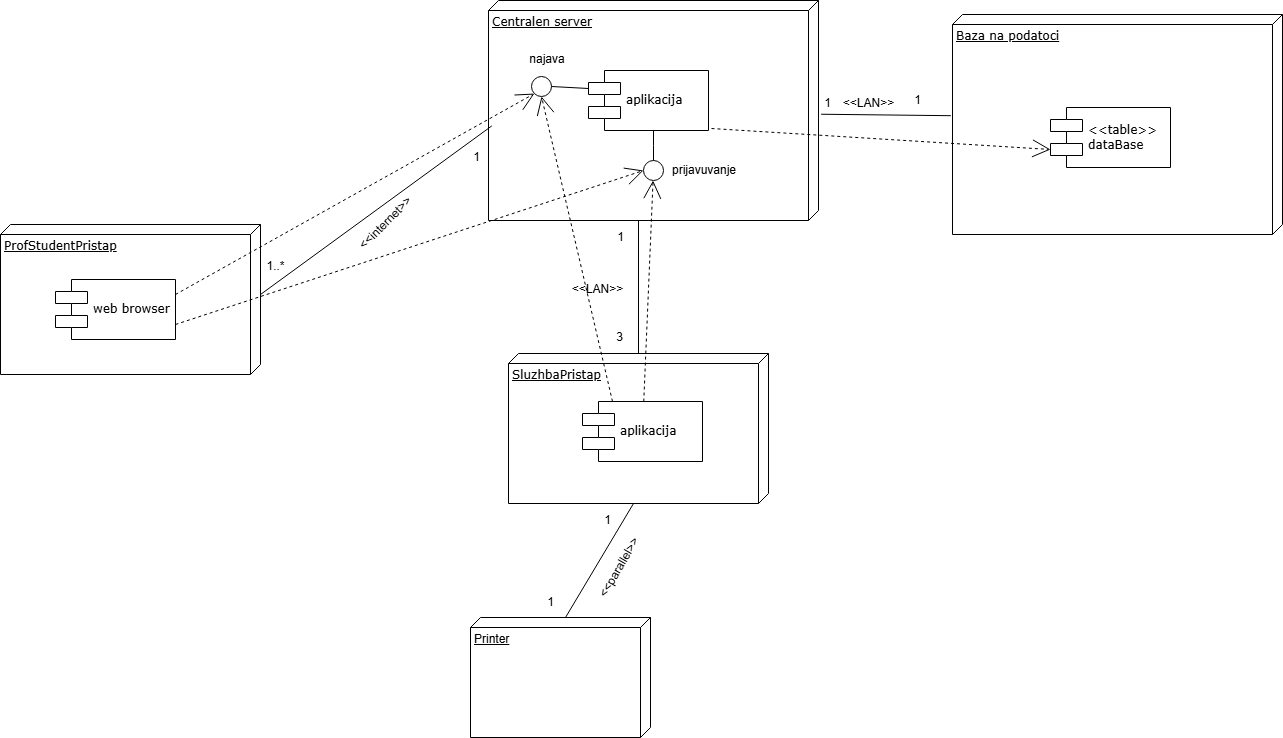

The diagram above was exported from draw.io. Its source (the exported page's mxGraphModel, read from the mxfile embedded in the PNG):
<mxGraphModel dx="2074" dy="744" grid="0" gridSize="10" guides="1" tooltips="1" connect="1" arrows="1" fold="1" page="0" pageScale="1" pageWidth="1100" pageHeight="850" background="none" math="0" shadow="0">
  <root>
    <mxCell id="0" />
    <mxCell id="1" parent="0" />
    <mxCell id="39150e848f15840c-1" value="Centralen server&lt;div&gt;&lt;br&gt;&lt;/div&gt;" style="verticalAlign=top;align=left;spacingTop=8;spacingLeft=2;spacingRight=12;shape=cube;size=10;direction=south;fontStyle=4;html=1;rounded=0;shadow=0;comic=0;labelBackgroundColor=none;strokeWidth=1;fontFamily=Verdana;fontSize=12;fillColor=none;" parent="1" vertex="1">
      <mxGeometry x="120" y="70" width="330" height="220" as="geometry" />
    </mxCell>
    <mxCell id="39150e848f15840c-2" value="Baza na podatoci" style="verticalAlign=top;align=left;spacingTop=8;spacingLeft=2;spacingRight=12;shape=cube;size=10;direction=south;fontStyle=4;html=1;rounded=0;shadow=0;comic=0;labelBackgroundColor=none;strokeWidth=1;fontFamily=Verdana;fontSize=12;fillColor=none;" parent="1" vertex="1">
      <mxGeometry x="584" y="84" width="330" height="220" as="geometry" />
    </mxCell>
    <mxCell id="39150e848f15840c-3" value="SluzhbaPristap" style="verticalAlign=top;align=left;spacingTop=8;spacingLeft=2;spacingRight=12;shape=cube;size=10;direction=south;fontStyle=4;html=1;rounded=0;shadow=0;comic=0;labelBackgroundColor=none;strokeWidth=1;fontFamily=Verdana;fontSize=12;fillColor=none;" parent="1" vertex="1">
      <mxGeometry x="140" y="423" width="260" height="150" as="geometry" />
    </mxCell>
    <mxCell id="39150e848f15840c-5" value="aplikacija" style="shape=component;align=left;spacingLeft=36;rounded=0;shadow=0;comic=0;labelBackgroundColor=none;strokeWidth=1;fontFamily=Verdana;fontSize=12;html=1;fillColor=none;" parent="1" vertex="1">
      <mxGeometry x="220" y="140" width="120" height="60" as="geometry" />
    </mxCell>
    <mxCell id="39150e848f15840c-6" value="" style="ellipse;whiteSpace=wrap;html=1;rounded=0;shadow=0;comic=0;labelBackgroundColor=none;strokeWidth=1;fontFamily=Verdana;fontSize=12;align=center;fillColor=none;" parent="1" vertex="1">
      <mxGeometry x="275" y="230" width="20" height="20" as="geometry" />
    </mxCell>
    <mxCell id="39150e848f15840c-7" value="&lt;div&gt;&amp;lt;&amp;lt;table&amp;gt;&amp;gt;&lt;/div&gt;dataBase" style="shape=component;align=left;spacingLeft=36;rounded=0;shadow=0;comic=0;labelBackgroundColor=none;strokeWidth=1;fontFamily=Verdana;fontSize=12;html=1;fillColor=none;" parent="1" vertex="1">
      <mxGeometry x="682" y="177" width="120" height="60" as="geometry" />
    </mxCell>
    <mxCell id="39150e848f15840c-10" value="aplikacija" style="shape=component;align=left;spacingLeft=36;rounded=0;shadow=0;comic=0;labelBackgroundColor=none;strokeWidth=1;fontFamily=Verdana;fontSize=12;html=1;fillColor=none;" parent="1" vertex="1">
      <mxGeometry x="214" y="471" width="120" height="60" as="geometry" />
    </mxCell>
    <mxCell id="39150e848f15840c-11" style="edgeStyle=none;rounded=0;html=1;dashed=1;labelBackgroundColor=none;startArrow=none;startFill=0;startSize=8;endArrow=open;endFill=0;endSize=16;fontFamily=Verdana;fontSize=12;fillColor=none;" parent="1" source="39150e848f15840c-10" target="39150e848f15840c-6" edge="1">
      <mxGeometry relative="1" as="geometry" />
    </mxCell>
    <mxCell id="39150e848f15840c-14" style="edgeStyle=elbowEdgeStyle;rounded=0;html=1;labelBackgroundColor=none;startArrow=none;startFill=0;startSize=8;endArrow=none;endFill=0;endSize=16;fontFamily=Verdana;fontSize=12;fillColor=none;" parent="1" source="39150e848f15840c-6" target="39150e848f15840c-5" edge="1">
      <mxGeometry relative="1" as="geometry" />
    </mxCell>
    <mxCell id="39150e848f15840c-18" style="edgeStyle=orthogonalEdgeStyle;rounded=0;html=1;labelBackgroundColor=none;startArrow=none;startFill=0;startSize=8;endArrow=none;endFill=0;endSize=16;fontFamily=Verdana;fontSize=12;fillColor=none;" parent="1" source="39150e848f15840c-3" target="39150e848f15840c-1" edge="1">
      <mxGeometry relative="1" as="geometry">
        <Array as="points">
          <mxPoint x="285" y="485" />
        </Array>
      </mxGeometry>
    </mxCell>
    <mxCell id="lF-4cceLAJrNsjpXVudU-4" value="" style="endArrow=none;html=1;rounded=0;exitX=0.517;exitY=-0.008;exitDx=0;exitDy=0;exitPerimeter=0;entryX=0.46;entryY=1.005;entryDx=0;entryDy=0;entryPerimeter=0;" edge="1" parent="1" source="39150e848f15840c-1" target="39150e848f15840c-2">
      <mxGeometry width="50" height="50" relative="1" as="geometry">
        <mxPoint x="510" y="410" as="sourcePoint" />
        <mxPoint x="560" y="360" as="targetPoint" />
      </mxGeometry>
    </mxCell>
    <mxCell id="lF-4cceLAJrNsjpXVudU-5" value="1" style="text;html=1;align=center;verticalAlign=middle;resizable=0;points=[];autosize=1;strokeColor=none;fillColor=none;" vertex="1" parent="1">
      <mxGeometry x="444" y="158" width="30" height="30" as="geometry" />
    </mxCell>
    <mxCell id="lF-4cceLAJrNsjpXVudU-6" value="1" style="text;html=1;align=center;verticalAlign=middle;resizable=0;points=[];autosize=1;strokeColor=none;fillColor=none;" vertex="1" parent="1">
      <mxGeometry x="534" y="155" width="30" height="30" as="geometry" />
    </mxCell>
    <mxCell id="lF-4cceLAJrNsjpXVudU-8" value="&amp;lt;&amp;lt;LAN&amp;gt;&amp;gt;" style="text;html=1;align=center;verticalAlign=middle;resizable=0;points=[];autosize=1;strokeColor=none;fillColor=none;" vertex="1" parent="1">
      <mxGeometry x="465" y="158" width="70" height="30" as="geometry" />
    </mxCell>
    <mxCell id="lF-4cceLAJrNsjpXVudU-10" style="edgeStyle=none;rounded=0;html=1;dashed=1;labelBackgroundColor=none;startArrow=none;startFill=0;startSize=8;endArrow=open;endFill=0;endSize=16;fontFamily=Verdana;fontSize=12;fillColor=none;exitX=1.025;exitY=0.967;exitDx=0;exitDy=0;entryX=0;entryY=0.7;entryDx=0;entryDy=0;exitPerimeter=0;" edge="1" parent="1" source="39150e848f15840c-5" target="39150e848f15840c-7">
      <mxGeometry relative="1" as="geometry">
        <mxPoint x="410" y="188" as="sourcePoint" />
        <mxPoint x="495.32502863409127" y="26.839945855536826" as="targetPoint" />
      </mxGeometry>
    </mxCell>
    <mxCell id="lF-4cceLAJrNsjpXVudU-12" value="prijavuvanje" style="text;html=1;align=center;verticalAlign=middle;whiteSpace=wrap;rounded=0;" vertex="1" parent="1">
      <mxGeometry x="306" y="225" width="60" height="30" as="geometry" />
    </mxCell>
    <mxCell id="lF-4cceLAJrNsjpXVudU-13" value="&amp;lt;&amp;lt;LAN&amp;gt;&amp;gt;" style="text;html=1;align=center;verticalAlign=middle;resizable=0;points=[];autosize=1;strokeColor=none;fillColor=none;" vertex="1" parent="1">
      <mxGeometry x="194" y="344" width="70" height="30" as="geometry" />
    </mxCell>
    <mxCell id="lF-4cceLAJrNsjpXVudU-14" value="1" style="text;html=1;align=center;verticalAlign=middle;resizable=0;points=[];autosize=1;strokeColor=none;fillColor=none;" vertex="1" parent="1">
      <mxGeometry x="239" y="294" width="25" height="26" as="geometry" />
    </mxCell>
    <mxCell id="lF-4cceLAJrNsjpXVudU-15" value="3" style="text;html=1;align=center;verticalAlign=middle;resizable=0;points=[];autosize=1;strokeColor=none;fillColor=none;" vertex="1" parent="1">
      <mxGeometry x="238" y="394" width="25" height="26" as="geometry" />
    </mxCell>
    <mxCell id="lF-4cceLAJrNsjpXVudU-16" value="ProfStudentPristap" style="verticalAlign=top;align=left;spacingTop=8;spacingLeft=2;spacingRight=12;shape=cube;size=10;direction=south;fontStyle=4;html=1;rounded=0;shadow=0;comic=0;labelBackgroundColor=none;strokeWidth=1;fontFamily=Verdana;fontSize=12;fillColor=none;" vertex="1" parent="1">
      <mxGeometry x="-368" y="294" width="260" height="150" as="geometry" />
    </mxCell>
    <mxCell id="lF-4cceLAJrNsjpXVudU-17" value="web browser" style="shape=component;align=left;spacingLeft=36;rounded=0;shadow=0;comic=0;labelBackgroundColor=none;strokeWidth=1;fontFamily=Verdana;fontSize=12;html=1;fillColor=none;" vertex="1" parent="1">
      <mxGeometry x="-313" y="349" width="120" height="60" as="geometry" />
    </mxCell>
    <mxCell id="lF-4cceLAJrNsjpXVudU-19" value="" style="endArrow=none;html=1;rounded=0;exitX=0;exitY=0;exitDx=70;exitDy=0;exitPerimeter=0;entryX=0.57;entryY=0.99;entryDx=0;entryDy=0;entryPerimeter=0;" edge="1" parent="1" source="lF-4cceLAJrNsjpXVudU-16" target="39150e848f15840c-1">
      <mxGeometry width="50" height="50" relative="1" as="geometry">
        <mxPoint x="17" y="414" as="sourcePoint" />
        <mxPoint x="67" y="364" as="targetPoint" />
      </mxGeometry>
    </mxCell>
    <mxCell id="lF-4cceLAJrNsjpXVudU-20" style="edgeStyle=none;rounded=0;html=1;dashed=1;labelBackgroundColor=none;startArrow=none;startFill=0;startSize=8;endArrow=open;endFill=0;endSize=16;fontFamily=Verdana;fontSize=12;fillColor=none;exitX=1;exitY=0.75;exitDx=0;exitDy=0;entryX=0;entryY=0.5;entryDx=0;entryDy=0;" edge="1" parent="1" source="lF-4cceLAJrNsjpXVudU-17" target="39150e848f15840c-6">
      <mxGeometry relative="1" as="geometry">
        <mxPoint x="-161" y="447" as="sourcePoint" />
        <mxPoint x="189" y="427" as="targetPoint" />
      </mxGeometry>
    </mxCell>
    <mxCell id="lF-4cceLAJrNsjpXVudU-21" value="&amp;lt;&amp;lt;internet&amp;gt;&amp;gt;" style="text;html=1;align=center;verticalAlign=middle;resizable=0;points=[];autosize=1;strokeColor=none;fillColor=none;rotation=-45;" vertex="1" parent="1">
      <mxGeometry x="-26" y="280" width="86" height="26" as="geometry" />
    </mxCell>
    <mxCell id="lF-4cceLAJrNsjpXVudU-22" value="1" style="text;html=1;align=center;verticalAlign=middle;resizable=0;points=[];autosize=1;strokeColor=none;fillColor=none;" vertex="1" parent="1">
      <mxGeometry x="95" y="214" width="25" height="26" as="geometry" />
    </mxCell>
    <mxCell id="lF-4cceLAJrNsjpXVudU-23" value="1..*" style="text;html=1;align=center;verticalAlign=middle;resizable=0;points=[];autosize=1;strokeColor=none;fillColor=none;" vertex="1" parent="1">
      <mxGeometry x="-111" y="323" width="36" height="26" as="geometry" />
    </mxCell>
    <mxCell id="lF-4cceLAJrNsjpXVudU-24" value="" style="ellipse;whiteSpace=wrap;html=1;rounded=0;shadow=0;comic=0;labelBackgroundColor=none;strokeWidth=1;fontFamily=Verdana;fontSize=12;align=center;fillColor=none;" vertex="1" parent="1">
      <mxGeometry x="163" y="146" width="20" height="20" as="geometry" />
    </mxCell>
    <mxCell id="lF-4cceLAJrNsjpXVudU-25" value="" style="endArrow=none;html=1;rounded=0;exitX=1;exitY=0.5;exitDx=0;exitDy=0;entryX=0;entryY=0.3;entryDx=0;entryDy=0;" edge="1" parent="1" source="lF-4cceLAJrNsjpXVudU-24" target="39150e848f15840c-5">
      <mxGeometry width="50" height="50" relative="1" as="geometry">
        <mxPoint x="70" y="414" as="sourcePoint" />
        <mxPoint x="120" y="364" as="targetPoint" />
      </mxGeometry>
    </mxCell>
    <mxCell id="lF-4cceLAJrNsjpXVudU-27" value="najava" style="text;html=1;align=center;verticalAlign=middle;whiteSpace=wrap;rounded=0;" vertex="1" parent="1">
      <mxGeometry x="149" y="114" width="60" height="30" as="geometry" />
    </mxCell>
    <mxCell id="lF-4cceLAJrNsjpXVudU-28" style="edgeStyle=none;rounded=0;html=1;dashed=1;labelBackgroundColor=none;startArrow=none;startFill=0;startSize=8;endArrow=open;endFill=0;endSize=16;fontFamily=Verdana;fontSize=12;fillColor=none;exitX=1;exitY=0.25;exitDx=0;exitDy=0;entryX=0;entryY=1;entryDx=0;entryDy=0;" edge="1" parent="1" source="lF-4cceLAJrNsjpXVudU-17" target="lF-4cceLAJrNsjpXVudU-24">
      <mxGeometry relative="1" as="geometry">
        <mxPoint x="-221" y="387" as="sourcePoint" />
        <mxPoint x="198" y="379" as="targetPoint" />
      </mxGeometry>
    </mxCell>
    <mxCell id="lF-4cceLAJrNsjpXVudU-29" style="edgeStyle=none;rounded=0;html=1;dashed=1;labelBackgroundColor=none;startArrow=none;startFill=0;startSize=8;endArrow=open;endFill=0;endSize=16;fontFamily=Verdana;fontSize=12;fillColor=none;exitX=0.25;exitY=0;exitDx=0;exitDy=0;entryX=0.5;entryY=1;entryDx=0;entryDy=0;" edge="1" parent="1" source="39150e848f15840c-10" target="lF-4cceLAJrNsjpXVudU-24">
      <mxGeometry relative="1" as="geometry">
        <mxPoint x="-124" y="268" as="sourcePoint" />
        <mxPoint x="295" y="260" as="targetPoint" />
      </mxGeometry>
    </mxCell>
    <mxCell id="lF-4cceLAJrNsjpXVudU-30" value="Printer" style="verticalAlign=top;align=left;spacingTop=8;spacingLeft=2;spacingRight=12;shape=cube;size=10;direction=south;fontStyle=4;html=1;whiteSpace=wrap;" vertex="1" parent="1">
      <mxGeometry x="102" y="687" width="180" height="120" as="geometry" />
    </mxCell>
    <mxCell id="lF-4cceLAJrNsjpXVudU-31" value="" style="endArrow=none;html=1;rounded=0;exitX=0;exitY=0;exitDx=0;exitDy=85;exitPerimeter=0;entryX=0;entryY=0;entryDx=150;entryDy=135;entryPerimeter=0;" edge="1" parent="1" source="lF-4cceLAJrNsjpXVudU-30" target="39150e848f15840c-3">
      <mxGeometry width="50" height="50" relative="1" as="geometry">
        <mxPoint x="426" y="649" as="sourcePoint" />
        <mxPoint x="476" y="599" as="targetPoint" />
      </mxGeometry>
    </mxCell>
    <mxCell id="lF-4cceLAJrNsjpXVudU-32" value="1" style="text;html=1;align=center;verticalAlign=middle;resizable=0;points=[];autosize=1;strokeColor=none;fillColor=none;" vertex="1" parent="1">
      <mxGeometry x="169" y="659" width="25" height="26" as="geometry" />
    </mxCell>
    <mxCell id="lF-4cceLAJrNsjpXVudU-33" value="1" style="text;html=1;align=center;verticalAlign=middle;resizable=0;points=[];autosize=1;strokeColor=none;fillColor=none;" vertex="1" parent="1">
      <mxGeometry x="226" y="577" width="25" height="26" as="geometry" />
    </mxCell>
    <mxCell id="lF-4cceLAJrNsjpXVudU-34" value="&amp;lt;&amp;lt;parallel&amp;gt;&amp;gt;" style="text;html=1;align=center;verticalAlign=middle;resizable=0;points=[];autosize=1;strokeColor=none;fillColor=none;rotation=-60;" vertex="1" parent="1">
      <mxGeometry x="208" y="625" width="85" height="26" as="geometry" />
    </mxCell>
  </root>
</mxGraphModel>